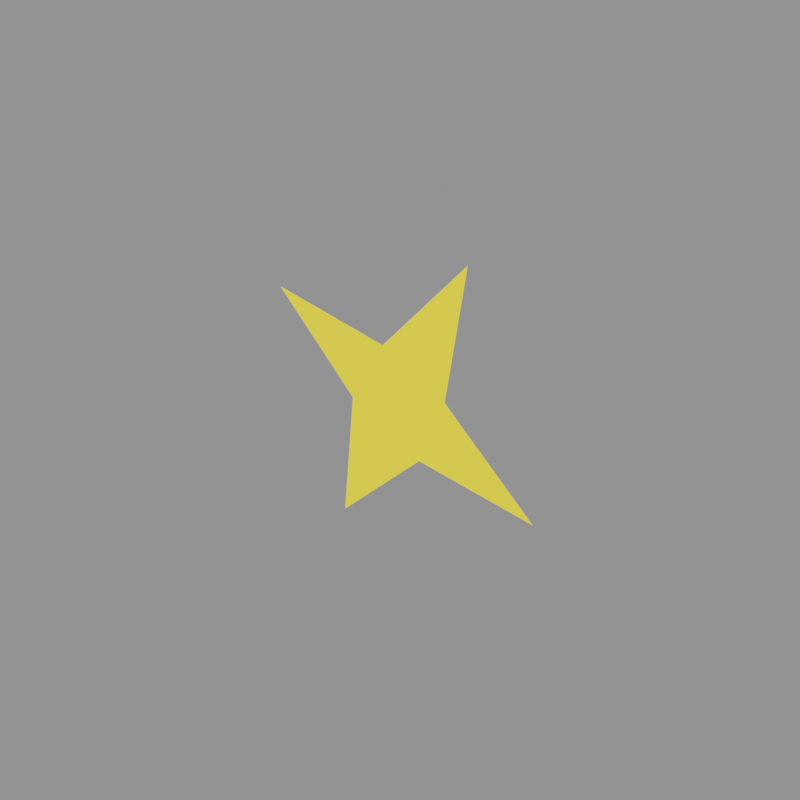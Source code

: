 # Source: Brillito.blend  (saved by Blender 4.5.88; exported with 4.5.12 LTS)
import bpy
from mathutils import Matrix  # noqa: F401  (used for matrix-valued properties, if any)

bpy.ops.wm.read_factory_settings(use_empty=True)
scene = bpy.context.scene
scene.name = 'EFECTOS'

# ---- collections
col_brillito = bpy.data.collections.new('Brillito'); scene.collection.children.link(col_brillito)

# ---- materials (node trees are filled in below, after node groups)
mat_estrellita = bpy.data.materials.new('ESTRELLITA')
mat_estrellita.use_transparent_shadow = False

# ---- material node trees
mat_estrellita.use_nodes = True; mat_estrellita.node_tree.nodes.clear()
_N = mat_estrellita.node_tree.nodes; _L = mat_estrellita.node_tree.links
n0 = _N.new('ShaderNodeBsdfPrincipled'); n0.name = 'Principled BSDF'; n0.location = (10, 300)
n0.distribution = 'GGX'
n0.subsurface_method = 'RANDOM_WALK_SKIN'
n0.inputs[0].default_value = (0.7412, 0.8, 0.0, 1.0)
n0.inputs[2].default_value = 1.0
n0.inputs[3].default_value = 1.45
n0.inputs[13].default_value = 1.0
n0.inputs[27].default_value = (1.0, 0.6632, 0.05682, 1.0)
n0.inputs[28].default_value = 1.0
n1 = _N.new('ShaderNodeOutputMaterial'); n1.name = 'Material Output'; n1.location = (300, 300)
_L.new(n0.outputs[0], n1.inputs[0])
n1.is_active_output = True

# ---- world
world_world = bpy.data.worlds.new('World'); scene.world = world_world
world_world.use_nodes = True; world_world.node_tree.nodes.clear()
_N = world_world.node_tree.nodes; _L = world_world.node_tree.links
n0 = _N.new('ShaderNodeOutputWorld'); n0.name = 'World Output'; n0.location = (300, 300)
n1 = _N.new('ShaderNodeBackground'); n1.name = 'Background'; n1.location = (10, 300)
n1.inputs[0].default_value = (0.2639, 0.2639, 0.2639, 1.0)
_L.new(n1.outputs[0], n0.inputs[0])
n0.is_active_output = True
world_world.color = (0.05088, 0.05088, 0.05088)
world_world.use_sun_shadow = False
world_world.sun_shadow_jitter_overblur = 0.0

# ---- meshes
me_plane_020 = bpy.data.meshes.new('Plane.020')
me_plane_020.from_pydata([(-0.427, -0.3829, 0.0), (-0.3767, 0.3263, 0.0), (-1.574, 0.0, 0.0), (0.0, -1.548, 0.0), (0.0, 1.541, 0.0), (0.0, 0.0, 0.0), (0.427, -0.3829, 0.0), (0.3767, 0.3263, 0.0), (1.574, 0.0, 0.0)], [], [(2, 5, 4, 1), (0, 3, 5, 2), (8, 7, 4, 5), (6, 8, 5, 3)])
_uv = me_plane_020.uv_layers.new(name='UVMap')
_uv.uv.foreach_set('vector', [0.0, 0.5, 0.5, 0.5, 0.5, 1.0, 0.0, 1.0, 0.0, 0.0, 0.5, 0.0, 0.5, 0.5, 0.0, 0.5, 0.0, 0.5, 0.0, 1.0, 0.5, 1.0, 0.5, 0.5, 0.0, 0.0, 0.0, 0.5, 0.5, 0.5, 0.5, 0.0])
me_plane_020.materials.append(mat_estrellita)
me_plane_020.update()

# ---- objects
ob_brillito = bpy.data.objects.new('Brillito', me_plane_020)

# ---- transforms, parenting, visibility, modifiers, constraints
ob_brillito.location = (0.0108, 4.719e-10, -0.0108)
ob_brillito.rotation_euler = (1.571, 0.456, 2.144e-08)
ob_brillito.scale = (1.287, 1.287, 1.287)
ob_brillito.delta_scale = (0.09891, 0.09891, 0.09891)
ob_brillito.visible_diffuse = False
ob_brillito.visible_glossy = False
ob_brillito.visible_transmission = False
ob_brillito.visible_volume_scatter = False
ob_brillito.visible_shadow = False

# ---- collection membership
col_brillito.objects.link(ob_brillito)

# ---- scene / render settings (as saved in the file)
scene.frame_start = 1; scene.frame_end = 250; scene.frame_set(0)
scene.render.engine = 'CYCLES'
scene.render.resolution_x = 256
scene.render.resolution_y = 256
scene.render.film_transparent = True
scene.cycles.sampling_pattern = 'TABULATED_SOBOL'
scene.cycles.use_light_tree = False
scene.view_settings.view_transform = 'Filmic'
bpy.context.view_layer.update()

# ---- added for rendering (the .blend has no active camera): camera
cam_auto = bpy.data.cameras.new('AutoCamera')
cam_auto.lens = 50.0
cam_auto.sensor_width = 36.0
cam_auto.clip_end = 1000.0
ob_auto_camera = bpy.data.objects.new('AutoCamera', cam_auto)
scene.collection.objects.link(ob_auto_camera)
ob_auto_camera.location = (0.705854, -0.834316, 0.544995)
ob_auto_camera.rotation_euler = (1.09748, -7.21219e-08, 0.694738)
scene.camera = ob_auto_camera
bpy.context.view_layer.update()
